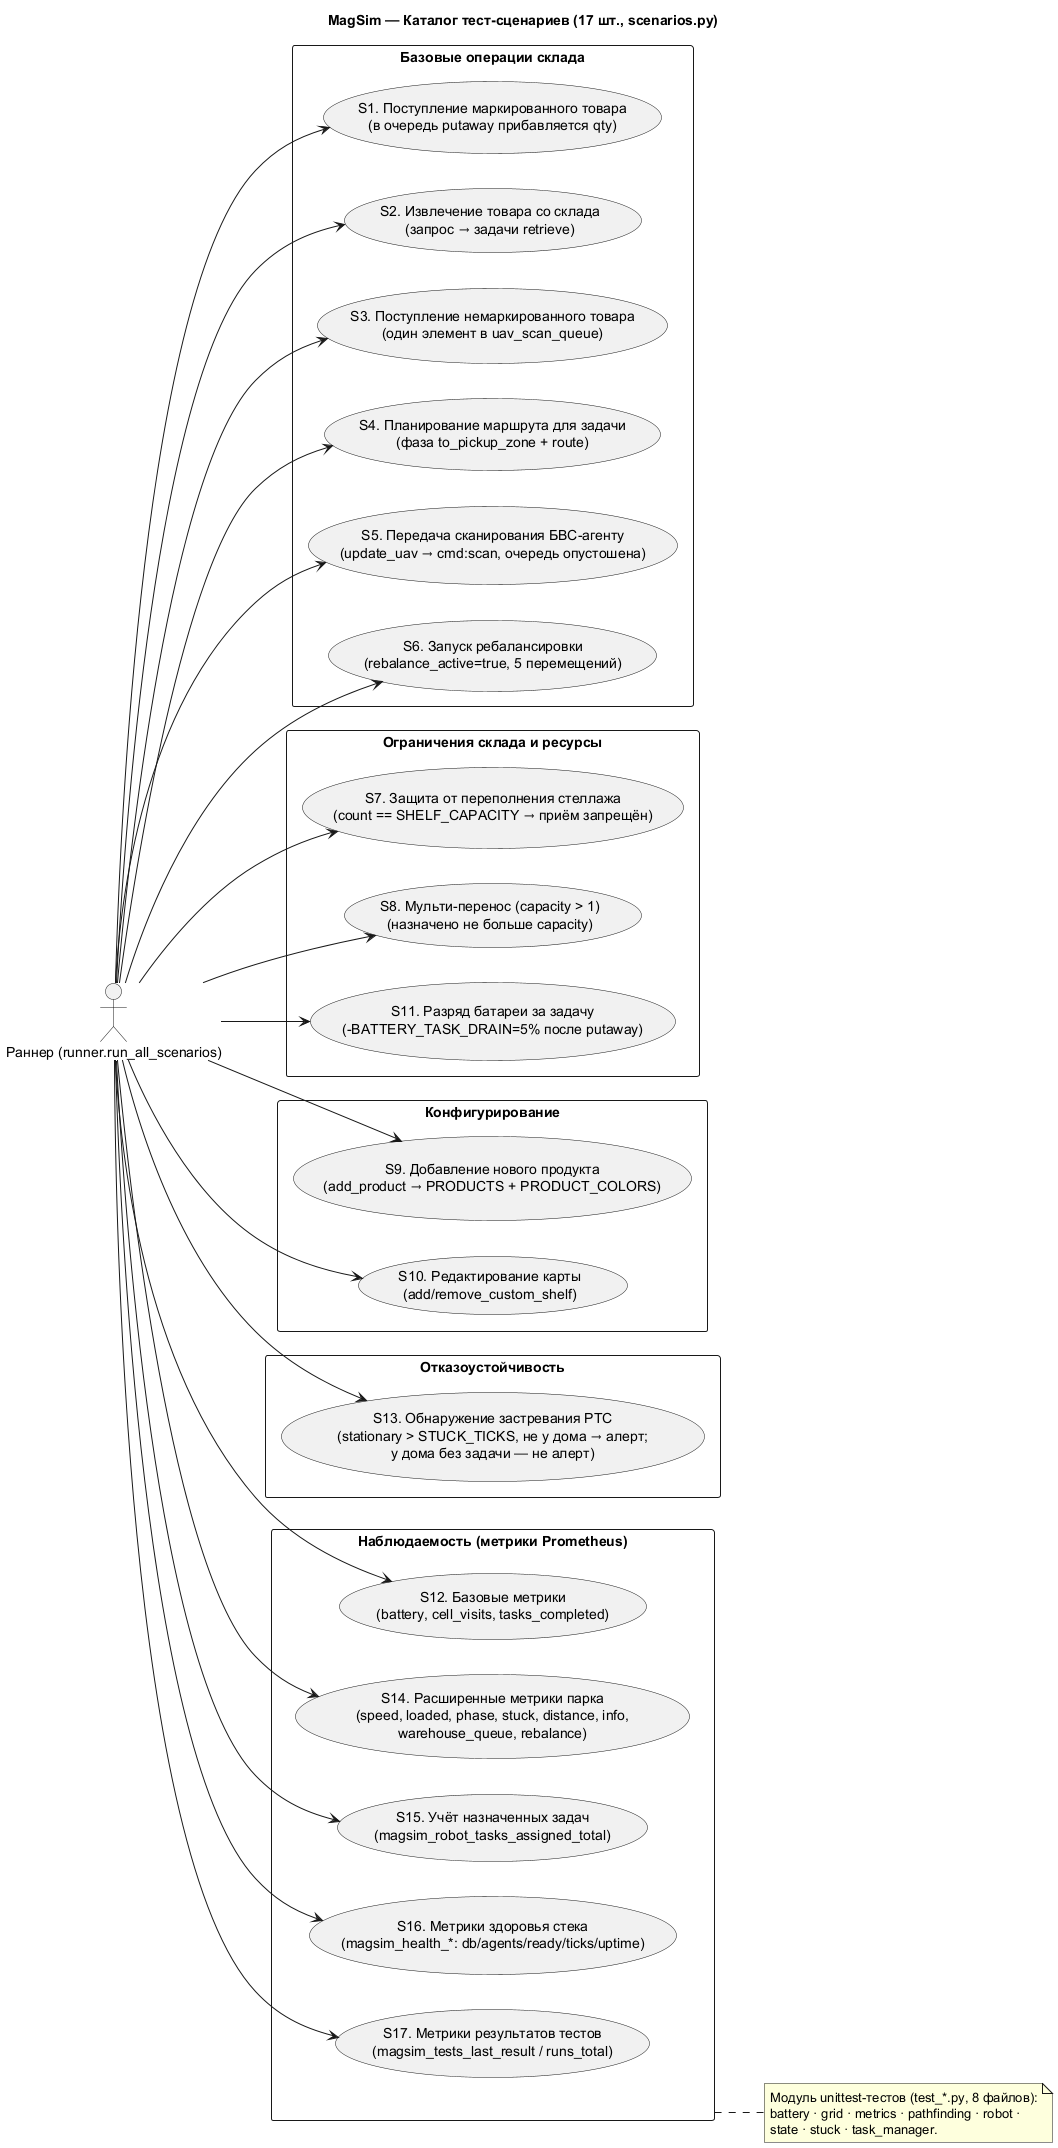

The diagram above was rendered by PlantUML. Its source (embedded in the PNG):
@startuml
title MagSim — Каталог тест-сценариев (17 шт., scenarios.py)

left to right direction
skinparam packageStyle rectangle
skinparam rectangle {
  BackgroundColor #FFFFFF
}

actor "Раннер (runner.run_all_scenarios)" as RUN

rectangle "Базовые операции склада" as C1 {
  usecase "S1. Поступление маркированного товара\n(в очередь putaway прибавляется qty)" as s1
  usecase "S2. Извлечение товара со склада\n(запрос → задачи retrieve)" as s2
  usecase "S3. Поступление немаркированного товара\n(один элемент в uav_scan_queue)" as s3
  usecase "S4. Планирование маршрута для задачи\n(фаза to_pickup_zone + route)" as s4
  usecase "S5. Передача сканирования БВС-агенту\n(update_uav → cmd:scan, очередь опустошена)" as s5
  usecase "S6. Запуск ребалансировки\n(rebalance_active=true, 5 перемещений)" as s6
}

rectangle "Ограничения склада и ресурсы" as C2 {
  usecase "S7. Защита от переполнения стеллажа\n(count == SHELF_CAPACITY → приём запрещён)" as s7
  usecase "S8. Мульти-перенос (capacity > 1)\n(назначено не больше capacity)" as s8
  usecase "S11. Разряд батареи за задачу\n(-BATTERY_TASK_DRAIN=5% после putaway)" as s11
}

rectangle "Конфигурирование" as C3 {
  usecase "S9. Добавление нового продукта\n(add_product → PRODUCTS + PRODUCT_COLORS)" as s9
  usecase "S10. Редактирование карты\n(add/remove_custom_shelf)" as s10
}

rectangle "Отказоустойчивость" as C4 {
  usecase "S13. Обнаружение застревания РТС\n(stationary > STUCK_TICKS, не у дома → алерт;\nу дома без задачи — не алерт)" as s13
}

rectangle "Наблюдаемость (метрики Prometheus)" as C5 {
  usecase "S12. Базовые метрики\n(battery, cell_visits, tasks_completed)" as s12
  usecase "S14. Расширенные метрики парка\n(speed, loaded, phase, stuck, distance, info,\nwarehouse_queue, rebalance)" as s14
  usecase "S15. Учёт назначенных задач\n(magsim_robot_tasks_assigned_total)" as s15
  usecase "S16. Метрики здоровья стека\n(magsim_health_*: db/agents/ready/ticks/uptime)" as s16
  usecase "S17. Метрики результатов тестов\n(magsim_tests_last_result / runs_total)" as s17
}

RUN --> s1
RUN --> s2
RUN --> s3
RUN --> s4
RUN --> s5
RUN --> s6
RUN --> s7
RUN --> s8
RUN --> s9
RUN --> s10
RUN --> s11
RUN --> s12
RUN --> s13
RUN --> s14
RUN --> s15
RUN --> s16
RUN --> s17

note right of C5
  Модуль unittest-тестов (test_*.py, 8 файлов):
  battery · grid · metrics · pathfinding · robot ·
  state · stuck · task_manager.
endnote

@enduml